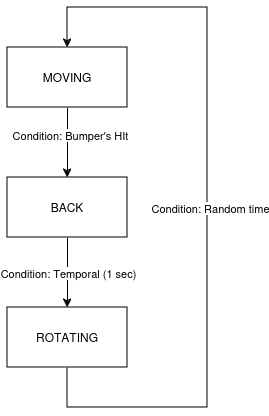

The diagram above was exported from draw.io. Its source (the exported page's mxGraphModel, read from the mxfile embedded in the PNG):
<mxGraphModel dx="1368" dy="754" grid="1" gridSize="10" guides="1" tooltips="1" connect="1" arrows="1" fold="1" page="1" pageScale="1" pageWidth="827" pageHeight="1169" math="0" shadow="0">
  <root>
    <mxCell id="0" />
    <mxCell id="1" parent="0" />
    <mxCell id="qPKWlw93pVHkQqWW4hZg-4" style="edgeStyle=orthogonalEdgeStyle;rounded=0;orthogonalLoop=1;jettySize=auto;html=1;entryX=0.5;entryY=0;entryDx=0;entryDy=0;" edge="1" parent="1" source="qPKWlw93pVHkQqWW4hZg-1" target="qPKWlw93pVHkQqWW4hZg-2">
      <mxGeometry relative="1" as="geometry" />
    </mxCell>
    <mxCell id="qPKWlw93pVHkQqWW4hZg-6" value="Condition: Bumper's HIt" style="edgeLabel;html=1;align=center;verticalAlign=middle;resizable=0;points=[];" vertex="1" connectable="0" parent="qPKWlw93pVHkQqWW4hZg-4">
      <mxGeometry x="-0.2286" y="2" relative="1" as="geometry">
        <mxPoint as="offset" />
      </mxGeometry>
    </mxCell>
    <mxCell id="qPKWlw93pVHkQqWW4hZg-1" value="MOVING" style="rounded=0;whiteSpace=wrap;html=1;" vertex="1" parent="1">
      <mxGeometry x="340" y="120" width="120" height="60" as="geometry" />
    </mxCell>
    <mxCell id="qPKWlw93pVHkQqWW4hZg-5" style="edgeStyle=orthogonalEdgeStyle;rounded=0;orthogonalLoop=1;jettySize=auto;html=1;exitX=0.5;exitY=1;exitDx=0;exitDy=0;entryX=0.5;entryY=0;entryDx=0;entryDy=0;" edge="1" parent="1" source="qPKWlw93pVHkQqWW4hZg-2" target="qPKWlw93pVHkQqWW4hZg-3">
      <mxGeometry relative="1" as="geometry" />
    </mxCell>
    <mxCell id="qPKWlw93pVHkQqWW4hZg-7" value="Condition: Temporal (1 sec)" style="edgeLabel;html=1;align=center;verticalAlign=middle;resizable=0;points=[];" vertex="1" connectable="0" parent="qPKWlw93pVHkQqWW4hZg-5">
      <mxGeometry relative="1" as="geometry">
        <mxPoint as="offset" />
      </mxGeometry>
    </mxCell>
    <mxCell id="qPKWlw93pVHkQqWW4hZg-2" value="BACK" style="rounded=0;whiteSpace=wrap;html=1;" vertex="1" parent="1">
      <mxGeometry x="340" y="250" width="120" height="60" as="geometry" />
    </mxCell>
    <mxCell id="qPKWlw93pVHkQqWW4hZg-8" style="edgeStyle=orthogonalEdgeStyle;rounded=0;orthogonalLoop=1;jettySize=auto;html=1;entryX=0.5;entryY=0;entryDx=0;entryDy=0;exitX=0.5;exitY=1;exitDx=0;exitDy=0;" edge="1" parent="1" source="qPKWlw93pVHkQqWW4hZg-3" target="qPKWlw93pVHkQqWW4hZg-1">
      <mxGeometry relative="1" as="geometry">
        <Array as="points">
          <mxPoint x="400" y="480" />
          <mxPoint x="540" y="480" />
          <mxPoint x="540" y="80" />
          <mxPoint x="400" y="80" />
        </Array>
      </mxGeometry>
    </mxCell>
    <mxCell id="qPKWlw93pVHkQqWW4hZg-10" value="Condition: Random time" style="edgeLabel;html=1;align=center;verticalAlign=middle;resizable=0;points=[];" vertex="1" connectable="0" parent="qPKWlw93pVHkQqWW4hZg-8">
      <mxGeometry x="-0.251" y="-2" relative="1" as="geometry">
        <mxPoint y="-95" as="offset" />
      </mxGeometry>
    </mxCell>
    <mxCell id="qPKWlw93pVHkQqWW4hZg-3" value="ROTATING" style="rounded=0;whiteSpace=wrap;html=1;" vertex="1" parent="1">
      <mxGeometry x="340" y="380" width="120" height="60" as="geometry" />
    </mxCell>
  </root>
</mxGraphModel>